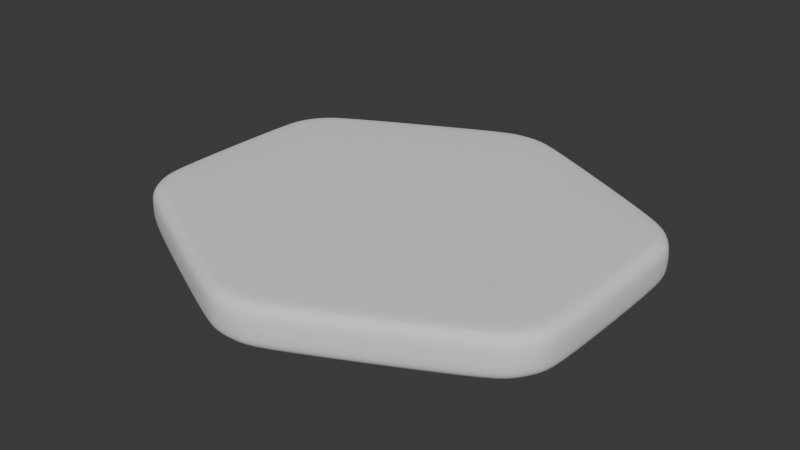 # Source: Hexa.blend  (saved by Blender 4.0.36; exported with 4.5.12 LTS)
import bpy
from mathutils import Matrix  # noqa: F401  (used for matrix-valued properties, if any)

bpy.ops.wm.read_factory_settings(use_empty=True)
scene = bpy.context.scene
scene.name = 'Scene'

# ---- collections
col_collection = bpy.data.collections.new('Collection'); scene.collection.children.link(col_collection)

# ---- world
world_world = bpy.data.worlds.new('World'); scene.world = world_world
world_world.use_nodes = True; world_world.node_tree.nodes.clear()
_N = world_world.node_tree.nodes; _L = world_world.node_tree.links
n0 = _N.new('ShaderNodeOutputWorld'); n0.name = 'World Output'; n0.location = (300, 300)
n1 = _N.new('ShaderNodeBackground'); n1.name = 'Background'; n1.location = (10, 300)
n1.inputs[0].default_value = (0.05088, 0.05088, 0.05088, 1.0)
_L.new(n1.outputs[0], n0.inputs[0])
n0.is_active_output = True
world_world.color = (0.05088, 0.05088, 0.05088)
world_world.use_sun_shadow = False
world_world.sun_shadow_jitter_overblur = 0.0

# ---- meshes
me_circle = bpy.data.meshes.new('Circle')
me_circle.from_pydata([(-0.07072, 0.4646, -0.0196), (0.07072, 0.4646, -0.0196), (-0.02589, 0.4776, -0.0196), (0.02589, 0.4776, -0.0196), (-0.0714, 0.4304, -0.04996), (0.0714, 0.4304, -0.04996), (-0.02614, 0.4435, -0.04996), (0.02614, 0.4435, -0.04996), (0.07093, 0.46, -0.03478), (-0.07093, 0.46, -0.03478), (0.02596, 0.473, -0.03478), (-0.02596, 0.473, -0.03478), (0.07125, 0.4474, -0.04589), (-0.07125, 0.4474, -0.04589), (0.02608, 0.4605, -0.04589), (-0.02608, 0.4605, -0.04589), (-0.4661, 0.153, -0.04996), (-0.391, 0.2706, -0.04996), (-0.4561, 0.1981, -0.04996), (-0.4286, 0.2411, -0.04996), (-0.5, 0.1707, -0.0196), (-0.4264, 0.2868, -0.0196), (-0.4901, 0.2153, -0.0196), (-0.4632, 0.2578, -0.0196), (-0.4083, 0.2789, -0.04589), (-0.4831, 0.1617, -0.04589), (-0.4457, 0.2495, -0.04589), (-0.473, 0.2066, -0.04589), (-0.4214, 0.2848, -0.03478), (-0.4955, 0.1682, -0.03478), (-0.4584, 0.2556, -0.03478), (-0.4855, 0.2129, -0.03478), (-0.391, -0.2706, -0.04996), (-0.4661, -0.153, -0.04996), (-0.4286, -0.2411, -0.04996), (-0.4561, -0.1981, -0.04996), (-0.4264, -0.2868, -0.0196), (-0.5, -0.1707, -0.0196), (-0.4632, -0.2578, -0.0196), (-0.4901, -0.2153, -0.0196), (-0.4831, -0.1617, -0.04589), (-0.4083, -0.2789, -0.04589), (-0.473, -0.2066, -0.04589), (-0.4457, -0.2495, -0.04589), (-0.4955, -0.1682, -0.03478), (-0.4214, -0.2848, -0.03478), (-0.4855, -0.2129, -0.03478), (-0.4584, -0.2556, -0.03478), (0.0714, -0.4304, -0.04996), (-0.0714, -0.4304, -0.04996), (0.02614, -0.4435, -0.04996), (-0.02614, -0.4435, -0.04996), (0.07072, -0.4646, -0.0196), (-0.07072, -0.4646, -0.0196), (0.02589, -0.4776, -0.0196), (-0.02589, -0.4776, -0.0196), (-0.07125, -0.4474, -0.04589), (0.07125, -0.4474, -0.04589), (-0.02608, -0.4605, -0.04589), (0.02608, -0.4605, -0.04589), (-0.07093, -0.46, -0.03478), (0.07093, -0.46, -0.03478), (-0.02596, -0.473, -0.03478), (0.02596, -0.473, -0.03478), (0.4661, -0.153, -0.04996), (0.391, -0.2706, -0.04996), (0.4561, -0.1981, -0.04996), (0.4286, -0.2411, -0.04996), (0.5, -0.1707, -0.0196), (0.4264, -0.2868, -0.0196), (0.4901, -0.2153, -0.0196), (0.4632, -0.2578, -0.0196), (0.4083, -0.2789, -0.04589), (0.4831, -0.1617, -0.04589), (0.4457, -0.2495, -0.04589), (0.473, -0.2066, -0.04589), (0.4214, -0.2848, -0.03478), (0.4955, -0.1682, -0.03478), (0.4584, -0.2556, -0.03478), (0.4855, -0.2129, -0.03478), (0.391, 0.2706, -0.04996), (0.4661, 0.153, -0.04996), (0.4286, 0.2411, -0.04996), (0.4561, 0.1981, -0.04996), (0.4264, 0.2868, -0.0196), (0.5, 0.1707, -0.0196), (0.4632, 0.2578, -0.0196), (0.4901, 0.2153, -0.0196), (0.4831, 0.1617, -0.04589), (0.4083, 0.2789, -0.04589), (0.473, 0.2066, -0.04589), (0.4457, 0.2495, -0.04589), (0.4955, 0.1682, -0.03478), (0.4214, 0.2848, -0.03478), (0.4855, 0.2129, -0.03478), (0.4584, 0.2556, -0.03478), (0.0714, 0.4302, 0.05004), (-0.0714, 0.4302, 0.05004), (0.02614, 0.4433, 0.05004), (-0.02614, 0.4433, 0.05004), (0.07072, 0.4646, 0.01948), (-0.07072, 0.4646, 0.01948), (0.02589, 0.4776, 0.01948), (-0.02589, 0.4776, 0.01948), (0.07125, 0.4473, 0.04595), (-0.07125, 0.4473, 0.04595), (0.02608, 0.4604, 0.04595), (-0.02608, 0.4604, 0.04595), (0.07093, 0.46, 0.03476), (-0.07093, 0.46, 0.03476), (0.02596, 0.4729, 0.03476), (-0.02596, 0.4729, 0.03476), (-0.4264, 0.2868, 0.01948), (-0.5, 0.1707, 0.01948), (-0.4632, 0.2578, 0.01948), (-0.4901, 0.2153, 0.01948), (-0.3908, 0.2705, 0.05004), (-0.4659, 0.1529, 0.05004), (-0.4283, 0.241, 0.05004), (-0.4558, 0.198, 0.05004), (-0.4214, 0.2847, 0.03476), (-0.4954, 0.1682, 0.03476), (-0.4584, 0.2556, 0.03476), (-0.4855, 0.2129, 0.03476), (-0.4082, 0.2788, 0.04595), (-0.4829, 0.1616, 0.04595), (-0.4456, 0.2495, 0.04595), (-0.4729, 0.2065, 0.04595), (-0.5, -0.1707, 0.01948), (-0.4264, -0.2868, 0.01948), (-0.4901, -0.2153, 0.01948), (-0.4632, -0.2578, 0.01948), (-0.4659, -0.1529, 0.05004), (-0.3908, -0.2705, 0.05004), (-0.4558, -0.198, 0.05004), (-0.4283, -0.241, 0.05004), (-0.4954, -0.1682, 0.03476), (-0.4214, -0.2847, 0.03476), (-0.4855, -0.2129, 0.03476), (-0.4584, -0.2556, 0.03476), (-0.4829, -0.1616, 0.04595), (-0.4082, -0.2788, 0.04595), (-0.4729, -0.2065, 0.04595), (-0.4456, -0.2495, 0.04595), (-0.07072, -0.4646, 0.01948), (0.07072, -0.4646, 0.01948), (-0.02589, -0.4776, 0.01948), (0.02589, -0.4776, 0.01948), (-0.0714, -0.4302, 0.05004), (0.0714, -0.4302, 0.05004), (-0.02614, -0.4433, 0.05004), (0.02614, -0.4433, 0.05004), (-0.07093, -0.46, 0.03476), (0.07093, -0.46, 0.03476), (-0.02596, -0.4729, 0.03476), (0.02596, -0.4729, 0.03476), (-0.07125, -0.4473, 0.04595), (0.07125, -0.4473, 0.04595), (-0.02608, -0.4604, 0.04595), (0.02608, -0.4604, 0.04595), (0.4264, -0.2868, 0.01948), (0.5, -0.1707, 0.01948), (0.4632, -0.2578, 0.01948), (0.4901, -0.2153, 0.01948), (0.3908, -0.2705, 0.05004), (0.4659, -0.1529, 0.05004), (0.4283, -0.241, 0.05004), (0.4558, -0.198, 0.05004), (0.4214, -0.2847, 0.03476), (0.4954, -0.1682, 0.03476), (0.4584, -0.2556, 0.03476), (0.4855, -0.2129, 0.03476), (0.4082, -0.2788, 0.04595), (0.4829, -0.1616, 0.04595), (0.4456, -0.2495, 0.04595), (0.4729, -0.2065, 0.04595), (0.5, 0.1707, 0.01948), (0.4264, 0.2868, 0.01948), (0.4901, 0.2153, 0.01948), (0.4632, 0.2578, 0.01948), (0.4659, 0.1529, 0.05004), (0.3908, 0.2705, 0.05004), (0.4558, 0.198, 0.05004), (0.4283, 0.241, 0.05004), (0.4954, 0.1682, 0.03476), (0.4214, 0.2847, 0.03476), (0.4855, 0.2129, 0.03476), (0.4584, 0.2556, 0.03476), (0.4829, 0.1616, 0.04595), (0.4082, 0.2788, 0.04595), (0.4729, 0.2065, 0.04595), (0.4456, 0.2495, 0.04595)], [], [(44, 29, 25, 40), (12, 89, 80, 5), (28, 9, 13, 24), (60, 45, 41, 56), (76, 61, 57, 72), (92, 77, 73, 88), (1, 84, 93, 8), (8, 93, 89, 12), (16, 18, 19, 17, 4, 6, 7, 5, 80, 82, 83, 81, 64, 66, 67, 65, 48, 50, 51, 49, 32, 34, 35, 33), (20, 37, 128, 113), (56, 41, 32, 49), (37, 20, 29, 44), (36, 53, 144, 129), (72, 57, 48, 65), (53, 36, 45, 60), (52, 69, 160, 145), (88, 73, 64, 81), (69, 52, 61, 76), (68, 85, 176, 161), (116, 97, 105, 124), (85, 68, 77, 92), (84, 1, 100, 177), (40, 25, 16, 33), (24, 13, 4, 17), (108, 185, 177, 100), (96, 181, 189, 104), (104, 189, 185, 108), (124, 105, 109, 120), (140, 125, 121, 136), (152, 137, 129, 144), (132, 117, 125, 140), (156, 141, 137, 152), (168, 153, 145, 160), (148, 133, 141, 156), (172, 157, 153, 168), (184, 169, 161, 176), (164, 149, 157, 172), (188, 173, 169, 184), (180, 165, 173, 188), (116, 118, 119, 117, 132, 134, 135, 133, 148, 150, 151, 149, 164, 166, 167, 165, 180, 182, 183, 181, 96, 98, 99, 97), (136, 121, 113, 128), (120, 109, 101, 112), (21, 0, 9, 28), (29, 20, 22, 31), (31, 22, 23, 30), (30, 23, 21, 28), (1, 8, 10, 3), (3, 10, 11, 2), (2, 11, 9, 0), (25, 29, 31, 27), (27, 31, 30, 26), (26, 30, 28, 24), (8, 12, 14, 10), (10, 14, 15, 11), (11, 15, 13, 9), (16, 25, 27, 18), (18, 27, 26, 19), (19, 26, 24, 17), (12, 5, 7, 14), (14, 7, 6, 15), (15, 6, 4, 13), (45, 36, 38, 47), (47, 38, 39, 46), (46, 39, 37, 44), (41, 45, 47, 43), (43, 47, 46, 42), (42, 46, 44, 40), (32, 41, 43, 34), (34, 43, 42, 35), (35, 42, 40, 33), (61, 52, 54, 63), (63, 54, 55, 62), (62, 55, 53, 60), (57, 61, 63, 59), (59, 63, 62, 58), (58, 62, 60, 56), (48, 57, 59, 50), (50, 59, 58, 51), (51, 58, 56, 49), (77, 68, 70, 79), (79, 70, 71, 78), (78, 71, 69, 76), (73, 77, 79, 75), (75, 79, 78, 74), (74, 78, 76, 72), (64, 73, 75, 66), (66, 75, 74, 67), (67, 74, 72, 65), (93, 84, 86, 95), (95, 86, 87, 94), (94, 87, 85, 92), (89, 93, 95, 91), (91, 95, 94, 90), (90, 94, 92, 88), (80, 89, 91, 82), (82, 91, 90, 83), (83, 90, 88, 81), (125, 117, 119, 127), (127, 119, 118, 126), (126, 118, 116, 124), (96, 104, 106, 98), (98, 106, 107, 99), (99, 107, 105, 97), (121, 125, 127, 123), (123, 127, 126, 122), (122, 126, 124, 120), (104, 108, 110, 106), (106, 110, 111, 107), (107, 111, 109, 105), (113, 121, 123, 115), (115, 123, 122, 114), (114, 122, 120, 112), (108, 100, 102, 110), (110, 102, 103, 111), (111, 103, 101, 109), (141, 133, 135, 143), (143, 135, 134, 142), (142, 134, 132, 140), (137, 141, 143, 139), (139, 143, 142, 138), (138, 142, 140, 136), (129, 137, 139, 131), (131, 139, 138, 130), (130, 138, 136, 128), (157, 149, 151, 159), (159, 151, 150, 158), (158, 150, 148, 156), (153, 157, 159, 155), (155, 159, 158, 154), (154, 158, 156, 152), (145, 153, 155, 147), (147, 155, 154, 146), (146, 154, 152, 144), (173, 165, 167, 175), (175, 167, 166, 174), (174, 166, 164, 172), (169, 173, 175, 171), (171, 175, 174, 170), (170, 174, 172, 168), (161, 169, 171, 163), (163, 171, 170, 162), (162, 170, 168, 160), (189, 181, 183, 191), (191, 183, 182, 190), (190, 182, 180, 188), (185, 189, 191, 187), (187, 191, 190, 186), (186, 190, 188, 184), (177, 185, 187, 179), (179, 187, 186, 178), (178, 186, 184, 176), (100, 1, 3, 102), (102, 3, 2, 103), (103, 2, 0, 101), (20, 113, 115, 22), (22, 115, 114, 23), (23, 114, 112, 21), (176, 85, 87, 178), (178, 87, 86, 179), (179, 86, 84, 177), (36, 129, 131, 38), (38, 131, 130, 39), (39, 130, 128, 37), (52, 145, 147, 54), (54, 147, 146, 55), (55, 146, 144, 53), (68, 161, 163, 70), (70, 163, 162, 71), (71, 162, 160, 69), (0, 21, 112, 101)])
me_circle.polygons.foreach_set('use_smooth', [True] * 170)
_uv = me_circle.uv_layers.new(name='UVMap')
_uv.uv.foreach_set('vector', [0.0, 0.0, 0.0, 0.0, 0.0, 0.0, 0.0, 0.0, 0.0, 0.0, 0.0, 0.0, 0.0, 0.0, 0.0, 0.0, 0.0, 0.0, 0.0, 0.0, 0.0, 0.0, 0.0, 0.0, 0.0, 0.0, 0.0, 0.0, 0.0, 0.0, 0.0, 0.0, 0.0, 0.0, 0.0, 0.0, 0.0, 0.0, 0.0, 0.0, 0.0, 0.0, 0.0, 0.0, 0.0, 0.0, 0.0, 0.0, 0.0, 0.0, 0.0, 0.0, 0.0, 0.0, 0.0, 0.0, 0.0, 0.0, 0.0, 0.0, 0.0, 0.0, 0.0, 0.0, 0.0, 0.0, 0.0, 0.0, 0.0, 0.0, 0.0, 0.0, 0.0, 0.0, 0.0, 0.0, 0.0, 0.0, 0.0, 0.0, 0.0, 0.0, 0.0, 0.0, 0.0, 0.0, 0.0, 0.0, 0.0, 0.0, 0.0, 0.0, 0.0, 0.0, 0.0, 0.0, 0.0, 0.0, 0.0, 0.0, 0.0, 0.0, 0.0, 0.0, 0.0, 0.0, 0.0, 0.0, 0.0, 0.0, 0.0, 0.0, 0.0, 0.0, 0.0, 0.0, 0.0, 0.0, 0.0, 0.0, 0.0, 0.0, 0.0, 0.0, 0.0, 0.0, 0.0, 0.0, 0.0, 0.0, 0.0, 0.0, 0.0, 0.0, 0.0, 0.0, 0.0, 0.0, 0.0, 0.0, 0.0, 0.0, 0.0, 0.0, 0.0, 0.0, 0.0, 0.0, 0.0, 0.0, 0.0, 0.0, 0.0, 0.0, 0.0, 0.0, 0.0, 0.0, 0.0, 0.0, 0.0, 0.0, 0.0, 0.0, 0.0, 0.0, 0.0, 0.0, 0.0, 0.0, 0.0, 0.0, 0.0, 0.0, 0.0, 0.0, 0.0, 0.0, 0.0, 0.0, 0.0, 0.0, 0.0, 0.0, 0.0, 0.0, 0.0, 0.0, 0.0, 0.0, 0.0, 0.0, 0.0, 0.0, 0.0, 0.0, 0.0, 0.0, 0.0, 0.0, 0.0, 0.0, 0.0, 0.0, 0.0, 0.0, 0.0, 0.0, 0.0, 0.0, 0.0, 0.0, 0.0, 0.0, 0.0, 0.0, 0.0, 0.0, 0.0, 0.0, 0.0, 0.0, 0.0, 0.0, 0.0, 0.0, 0.0, 0.0, 0.0, 0.0, 0.0, 0.0, 0.0, 0.0, 0.0, 0.0, 0.0, 0.0, 0.0, 0.0, 0.0, 0.0, 0.0, 0.0, 0.0, 0.0, 0.0, 0.0, 0.0, 0.0, 0.0, 0.0, 0.0, 0.0, 0.0, 0.0, 0.0, 0.0, 0.0, 0.0, 0.0, 0.0, 0.0, 0.0, 0.0, 0.0, 0.0, 0.0, 0.0, 0.0, 0.0, 0.0, 0.0, 0.0, 0.0, 0.0, 0.0, 0.0, 0.0, 0.0, 0.0, 0.0, 0.0, 0.0, 0.0, 0.0, 0.0, 0.0, 0.0, 0.0, 0.0, 0.0, 0.0, 0.0, 0.0, 0.0, 0.0, 0.0, 0.0, 0.0, 0.0, 0.0, 0.0, 0.0, 0.0, 0.0, 0.0, 0.0, 0.0, 0.0, 0.0, 0.0, 0.0, 0.0, 0.0, 0.0, 0.0, 0.0, 0.0, 0.0, 0.0, 0.0, 0.0, 0.0, 0.0, 0.0, 0.0, 0.0, 0.0, 0.0, 0.0, 0.0, 0.0, 0.0, 0.0, 0.0, 0.0, 0.0, 0.0, 0.0, 0.0, 0.0, 0.0, 0.0, 0.0, 0.0, 0.0, 0.0, 0.0, 0.0, 0.0, 0.0, 0.0, 0.0, 0.0, 0.0, 0.0, 0.0, 0.0, 0.0, 0.0, 0.0, 0.0, 0.0, 0.0, 0.0, 0.0, 0.0, 0.0, 0.0, 0.0, 0.0, 0.0, 0.0, 0.0, 0.0, 0.0, 0.0, 0.0, 0.0, 0.0, 0.0, 0.0, 0.0, 0.0, 0.0, 0.0, 0.0, 0.0, 0.0, 0.0, 0.0, 0.0, 0.0, 0.0, 0.0, 0.0, 0.0, 0.0, 0.0, 0.0, 0.0, 0.0, 0.0, 0.0, 0.0, 0.0, 0.0, 0.0, 0.0, 0.0, 0.0, 0.0, 0.0, 0.0, 0.0, 0.0, 0.0, 0.0, 0.0, 0.0, 0.0, 0.0, 0.0, 0.0, 0.0, 0.0, 0.0, 0.0, 0.0, 0.0, 0.0, 0.0, 0.0, 0.0, 0.0, 0.0, 0.0, 0.0, 0.0, 0.0, 0.0, 0.0, 0.0, 0.0, 0.0, 0.0, 0.0, 0.0, 0.0, 0.0, 0.0, 0.0, 0.0, 0.0, 0.0, 0.0, 0.0, 0.0, 0.0, 0.0, 0.0, 0.0, 0.0, 0.0, 0.0, 0.0, 0.0, 0.0, 0.0, 0.0, 0.0, 0.0, 0.0, 0.0, 0.0, 0.0, 0.0, 0.0, 0.0, 0.0, 0.0, 0.0, 0.0, 0.0, 0.0, 0.0, 0.0, 0.0, 0.0, 0.0, 0.0, 0.0, 0.0, 0.0, 0.0, 0.0, 0.0, 0.0, 0.0, 0.0, 0.0, 0.0, 0.0, 0.0, 0.0, 0.0, 0.0, 0.0, 0.0, 0.0, 0.0, 0.0, 0.0, 0.0, 0.0, 0.0, 0.0, 0.0, 0.0, 0.0, 0.0, 0.0, 0.0, 0.0, 0.0, 0.0, 0.0, 0.0, 0.0, 0.0, 0.0, 0.0, 0.0, 0.0, 0.0, 0.0, 0.0, 0.0, 0.0, 0.0, 0.0, 0.0, 0.0, 0.0, 0.0, 0.0, 0.0, 0.0, 0.0, 0.0, 0.0, 0.0, 0.0, 0.0, 0.0, 0.0, 0.0, 0.0, 0.0, 0.0, 0.0, 0.0, 0.0, 0.0, 0.0, 0.0, 0.0, 0.0, 0.0, 0.0, 0.0, 0.0, 0.0, 0.0, 0.0, 0.0, 0.0, 0.0, 0.0, 0.0, 0.0, 0.0, 0.0, 0.0, 0.0, 0.0, 0.0, 0.0, 0.0, 0.0, 0.0, 0.0, 0.0, 0.0, 0.0, 0.0, 0.0, 0.0, 0.0, 0.0, 0.0, 0.0, 0.0, 0.0, 0.0, 0.0, 0.0, 0.0, 0.0, 0.0, 0.0, 0.0, 0.0, 0.0, 0.0, 0.0, 0.0, 0.0, 0.0, 0.0, 0.0, 0.0, 0.0, 0.0, 0.0, 0.0, 0.0, 0.0, 0.0, 0.0, 0.0, 0.0, 0.0, 0.0, 0.0, 0.0, 0.0, 0.0, 0.0, 0.0, 0.0, 0.0, 0.0, 0.0, 0.0, 0.0, 0.0, 0.0, 0.0, 0.0, 0.0, 0.0, 0.0, 0.0, 0.0, 0.0, 0.0, 0.0, 0.0, 0.0, 0.0, 0.0, 0.0, 0.0, 0.0, 0.0, 0.0, 0.0, 0.0, 0.0, 0.0, 0.0, 0.0, 0.0, 0.0, 0.0, 0.0, 0.0, 0.0, 0.0, 0.0, 0.0, 0.0, 0.0, 0.0, 0.0, 0.0, 0.0, 0.0, 0.0, 0.0, 0.0, 0.0, 0.0, 0.0, 0.0, 0.0, 0.0, 0.0, 0.0, 0.0, 0.0, 0.0, 0.0, 0.0, 0.0, 0.0, 0.0, 0.0, 0.0, 0.0, 0.0, 0.0, 0.0, 0.0, 0.0, 0.0, 0.0, 0.0, 0.0, 0.0, 0.0, 0.0, 0.0, 0.0, 0.0, 0.0, 0.0, 0.0, 0.0, 0.0, 0.0, 0.0, 0.0, 0.0, 0.0, 0.0, 0.0, 0.0, 0.0, 0.0, 0.0, 0.0, 0.0, 0.0, 0.0, 0.0, 0.0, 0.0, 0.0, 0.0, 0.0, 0.0, 0.0, 0.0, 0.0, 0.0, 0.0, 0.0, 0.0, 0.0, 0.0, 0.0, 0.0, 0.0, 0.0, 0.0, 0.0, 0.0, 0.0, 0.0, 0.0, 0.0, 0.0, 0.0, 0.0, 0.0, 0.0, 0.0, 0.0, 0.0, 0.0, 0.0, 0.0, 0.0, 0.0, 0.0, 0.0, 0.0, 0.0, 0.0, 0.0, 0.0, 0.0, 0.0, 0.0, 0.0, 0.0, 0.0, 0.0, 0.0, 0.0, 0.0, 0.0, 0.0, 0.0, 0.0, 0.0, 0.0, 0.0, 0.0, 0.0, 0.0, 0.0, 0.0, 0.0, 0.0, 0.0, 0.0, 0.0, 0.0, 0.0, 0.0, 0.0, 0.0, 0.0, 0.0, 0.0, 0.0, 0.0, 0.0, 0.0, 0.0, 0.0, 0.0, 0.0, 0.0, 0.0, 0.0, 0.0, 0.0, 0.0, 0.0, 0.0, 0.0, 0.0, 0.0, 0.0, 0.0, 0.0, 0.0, 0.0, 0.0, 0.0, 0.0, 0.0, 0.0, 0.0, 0.0, 0.0, 0.0, 0.0, 0.0, 0.0, 0.0, 0.0, 0.0, 0.0, 0.0, 0.0, 0.0, 0.0, 0.0, 0.0, 0.0, 0.0, 0.0, 0.0, 0.0, 0.0, 0.0, 0.0, 0.0, 0.0, 0.0, 0.0, 0.0, 0.0, 0.0, 0.0, 0.0, 0.0, 0.0, 0.0, 0.0, 0.0, 0.0, 0.0, 0.0, 0.0, 0.0, 0.0, 0.0, 0.0, 0.0, 0.0, 0.0, 0.0, 0.0, 0.0, 0.0, 0.0, 0.0, 0.0, 0.0, 0.0, 0.0, 0.0, 0.0, 0.0, 0.0, 0.0, 0.0, 0.0, 0.0, 0.0, 0.0, 0.0, 0.0, 0.0, 0.0, 0.0, 0.0, 0.0, 0.0, 0.0, 0.0, 0.0, 0.0, 0.0, 0.0, 0.0, 0.0, 0.0, 0.0, 0.0, 0.0, 0.0, 0.0, 0.0, 0.0, 0.0, 0.0, 0.0, 0.0, 0.0, 0.0, 0.0, 0.0, 0.0, 0.0, 0.0, 0.0, 0.0, 0.0, 0.0, 0.0, 0.0, 0.0, 0.0, 0.0, 0.0, 0.0, 0.0, 0.0, 0.0, 0.0, 0.0, 0.0, 0.0, 0.0, 0.0, 0.0, 0.0, 0.0, 0.0, 0.0, 0.0, 0.0, 0.0, 0.0, 0.0, 0.0, 0.0, 0.0, 0.0, 0.0, 0.0, 0.0, 0.0, 0.0, 0.0, 0.0, 0.0, 0.0, 0.0, 0.0, 0.0, 0.0, 0.0, 0.0, 0.0, 0.0, 0.0, 0.0, 0.0, 0.0, 0.0, 0.0, 0.0, 0.0, 0.0, 0.0, 0.0, 0.0, 0.0, 0.0, 0.0, 0.0, 0.0, 0.0, 0.0, 0.0, 0.0, 0.0, 0.0, 0.0, 0.0, 0.0, 0.0, 0.0, 0.0, 0.0, 0.0, 0.0, 0.0, 0.0, 0.0, 0.0, 0.0, 0.0, 0.0, 0.0, 0.0, 0.0, 0.0, 0.0, 0.0, 0.0, 0.0, 0.0, 0.0, 0.0, 0.0, 0.0, 0.0, 0.0, 0.0, 0.0, 0.0, 0.0, 0.0, 0.0, 0.0, 0.0, 0.0, 0.0, 0.0, 0.0, 0.0, 0.0, 0.0, 0.0, 0.0, 0.0, 0.0, 0.0, 0.0, 0.0, 0.0, 0.0, 0.0, 0.0, 0.0, 0.0, 0.0, 0.0, 0.0, 0.0, 0.0, 0.0, 0.0, 0.0, 0.0, 0.0, 0.0, 0.0, 0.0, 0.0, 0.0, 0.0, 0.0, 0.0, 0.0, 0.0, 0.0, 0.0, 0.0, 0.0, 0.0, 0.0, 0.0, 0.0, 0.0, 0.0, 0.0, 0.0, 0.0, 0.0, 0.0, 0.0, 0.0, 0.0, 0.0, 0.0, 0.0, 0.0, 0.0, 0.0, 0.0, 0.0, 0.0, 0.0, 0.0, 0.0, 0.0, 0.0, 0.0, 0.0, 0.0, 0.0, 0.0, 0.0, 0.0, 0.0, 0.0, 0.0, 0.0, 0.0, 0.0, 0.0, 0.0, 0.0, 0.0, 0.0, 0.0, 0.0, 0.0, 0.0, 0.0, 0.0, 0.0, 0.0, 0.0, 0.0, 0.0, 0.0, 0.0, 0.0, 0.0, 0.0, 0.0, 0.0, 0.0, 0.0, 0.0, 0.0, 0.0, 0.0, 0.0, 0.0, 0.0, 0.0, 0.0, 0.0, 0.0, 0.0, 0.0, 0.0, 0.0, 0.0, 0.0, 0.0, 0.0, 0.0, 0.0, 0.0, 0.0, 0.0, 0.0, 0.0, 0.0, 0.0, 0.0, 0.0, 0.0, 0.0, 0.0, 0.0, 0.0, 0.0, 0.0, 0.0, 0.0, 0.0, 0.0, 0.0, 0.0, 0.0, 0.0, 0.0, 0.0, 0.0, 0.0, 0.0, 0.0, 0.0, 0.0, 0.0, 0.0, 0.0, 0.0, 0.0, 0.0, 0.0, 0.0, 0.0, 0.0, 0.0, 0.0, 0.0, 0.0, 0.0, 0.0, 0.0, 0.0, 0.0, 0.0, 0.0, 0.0, 0.0, 0.0, 0.0, 0.0, 0.0, 0.0, 0.0, 0.0, 0.0, 0.0, 0.0, 0.0, 0.0, 0.0, 0.0, 0.0, 0.0, 0.0, 0.0, 0.0, 0.0, 0.0, 0.0, 0.0, 0.0, 0.0, 0.0, 0.0, 0.0, 0.0, 0.0, 0.0, 0.0, 0.0, 0.0, 0.0, 0.0, 0.0, 0.0, 0.0, 0.0, 0.0, 0.0, 0.0, 0.0, 0.0, 0.0, 0.0, 0.0, 0.0, 0.0, 0.0, 0.0, 0.0, 0.0, 0.0, 0.0, 0.0, 0.0, 0.0, 0.0, 0.0, 0.0, 0.0, 0.0, 0.0, 0.0, 0.0, 0.0, 0.0, 0.0, 0.0, 0.0, 0.0, 0.0, 0.0, 0.0, 0.0, 0.0, 0.0, 0.0, 0.0, 0.0, 0.0, 0.0, 0.0, 0.0, 0.0, 0.0, 0.0, 0.0, 0.0, 0.0, 0.0, 0.0, 0.0, 0.0, 0.0, 0.0, 0.0, 0.0, 0.0, 0.0, 0.0, 0.0, 0.0, 0.0, 0.0, 0.0, 0.0, 0.0, 0.0, 0.0, 0.0, 0.0, 0.0, 0.0, 0.0, 0.0, 0.0, 0.0, 0.0, 0.0, 0.0, 0.0, 0.0, 0.0, 0.0, 0.0, 0.0, 0.0, 0.0, 0.0, 0.0, 0.0, 0.0, 0.0, 0.0, 0.0, 0.0, 0.0, 0.0, 0.0, 0.0, 0.0, 0.0, 0.0, 0.0, 0.0, 0.0, 0.0, 0.0, 0.0, 0.0, 0.0, 0.0, 0.0, 0.0, 0.0, 0.0, 0.0, 0.0, 0.0, 0.0, 0.0, 0.0, 0.0, 0.0, 0.0, 0.0, 0.0, 0.0, 0.0, 0.0, 0.0, 0.0, 0.0, 0.0, 0.0])
me_circle.update()

# ---- objects
ob_circle = bpy.data.objects.new('Circle', me_circle)

# ---- transforms, parenting, visibility, modifiers, constraints
ob_circle.location = (0.0, 0.0, 0.0)
_m = ob_circle.modifiers.new('Subdivision', 'SUBSURF')

# ---- collection membership
col_collection.objects.link(ob_circle)

# ---- scene / render settings (as saved in the file)
scene.frame_start = 1; scene.frame_end = 250; scene.frame_set(1)
scene.render.engine = 'BLENDER_EEVEE_NEXT'
scene.cycles.sampling_pattern = 'TABULATED_SOBOL'
bpy.context.view_layer.update()

# ---- added for rendering (the .blend has no active camera and no usable light): camera, sun
cam_auto = bpy.data.cameras.new('AutoCamera')
cam_auto.lens = 50.0
cam_auto.sensor_width = 36.0
cam_auto.clip_end = 1000.0
ob_auto_camera = bpy.data.objects.new('AutoCamera', cam_auto)
scene.collection.objects.link(ob_auto_camera)
ob_auto_camera.location = (1.28281, -1.53937, 1.02629)
ob_auto_camera.rotation_euler = (1.09748, -7.21219e-08, 0.694738)
scene.camera = ob_auto_camera
light_auto_sun = bpy.data.lights.new('AutoSun', 'SUN')
light_auto_sun.energy = 3.0
light_auto_sun.angle = 0.0523599
ob_auto_sun = bpy.data.objects.new('AutoSun', light_auto_sun)
scene.collection.objects.link(ob_auto_sun)
ob_auto_sun.rotation_euler = (0.872665, 0.174533, 0.523599)
bpy.context.view_layer.update()
